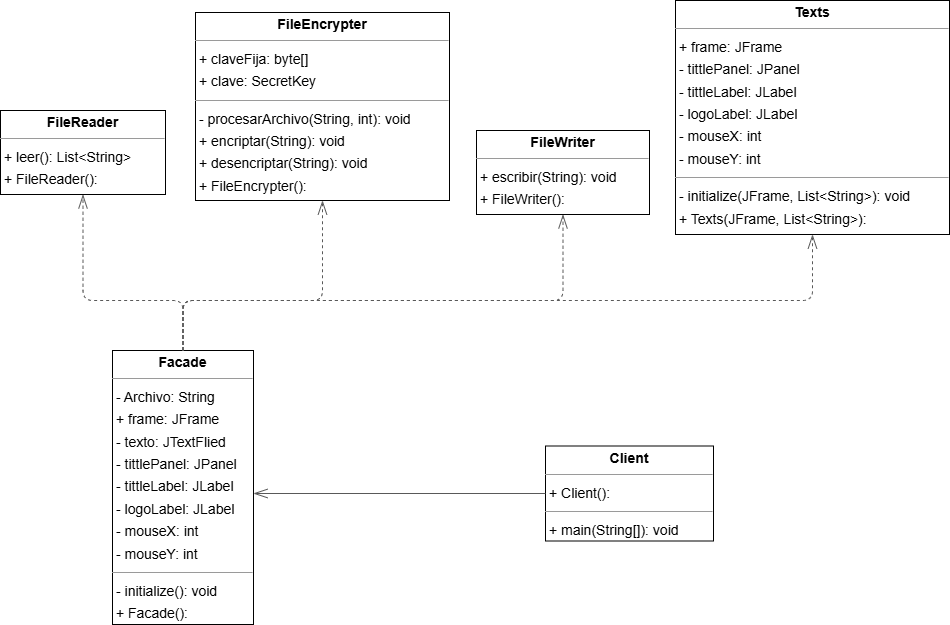

The diagram above was exported from draw.io. Its source (the exported page's mxGraphModel, read from the mxfile embedded in the PNG):
<mxGraphModel dx="1442" dy="967" grid="1" gridSize="10" guides="1" tooltips="1" connect="1" arrows="1" fold="1" page="0" pageScale="1" pageWidth="827" pageHeight="1169" background="none" math="0" shadow="0">
  <root>
    <mxCell id="0" />
    <mxCell id="1" parent="0" />
    <mxCell id="node3" value="&lt;p style=&quot;margin:0px;margin-top:4px;text-align:center;&quot;&gt;&lt;b&gt;Client&lt;/b&gt;&lt;/p&gt;&lt;hr size=&quot;1&quot;/&gt;&lt;p style=&quot;margin:0 0 0 4px;line-height:1.6;&quot;&gt;+ Client(): &lt;/p&gt;&lt;hr size=&quot;1&quot;/&gt;&lt;p style=&quot;margin:0 0 0 4px;line-height:1.6;&quot;&gt;+ main(String[]): void&lt;/p&gt;" style="verticalAlign=top;align=left;overflow=fill;fontSize=14;fontFamily=Helvetica;html=1;rounded=0;shadow=0;comic=0;labelBackgroundColor=none;strokeWidth=1;" parent="1" vertex="1">
      <mxGeometry x="410" y="365.5" width="168" height="95" as="geometry" />
    </mxCell>
    <mxCell id="node1" value="&lt;p style=&quot;margin:0px;margin-top:4px;text-align:center;&quot;&gt;&lt;b&gt;Facade&lt;/b&gt;&lt;/p&gt;&lt;hr size=&quot;1&quot;&gt;&lt;p style=&quot;margin:0 0 0 4px;line-height:1.6;&quot;&gt;- Archivo: String&lt;/p&gt;&lt;p style=&quot;margin:0 0 0 4px;line-height:1.6;&quot;&gt;+ frame: JFrame&lt;/p&gt;&lt;p style=&quot;margin:0 0 0 4px;line-height:1.6;&quot;&gt;- texto: JTextFlied&lt;/p&gt;&lt;p style=&quot;margin:0 0 0 4px;line-height:1.6;&quot;&gt;- tittlePanel: JPanel&lt;/p&gt;&lt;p style=&quot;margin:0 0 0 4px;line-height:1.6;&quot;&gt;- tittleLabel: JLabel&lt;/p&gt;&lt;p style=&quot;margin:0 0 0 4px;line-height:1.6;&quot;&gt;- logoLabel: JLabel&lt;/p&gt;&lt;p style=&quot;margin:0 0 0 4px;line-height:1.6;&quot;&gt;- mouseX: int&lt;/p&gt;&lt;p style=&quot;margin:0 0 0 4px;line-height:1.6;&quot;&gt;- mouseY: int&lt;/p&gt;&lt;hr size=&quot;1&quot;&gt;&lt;p style=&quot;margin:0 0 0 4px;line-height:1.6;&quot;&gt;- initialize(): void&lt;/p&gt;&lt;p style=&quot;margin:0 0 0 4px;line-height:1.6;&quot;&gt;+ Facade():&lt;/p&gt;" style="verticalAlign=top;align=left;overflow=fill;fontSize=14;fontFamily=Helvetica;html=1;rounded=0;shadow=0;comic=0;labelBackgroundColor=none;strokeWidth=1;" parent="1" vertex="1">
      <mxGeometry x="-23" y="270" width="141" height="274" as="geometry" />
    </mxCell>
    <mxCell id="node4" value="&lt;p style=&quot;margin:0px;margin-top:4px;text-align:center;&quot;&gt;&lt;b&gt;FileEncrypter&lt;/b&gt;&lt;/p&gt;&lt;hr size=&quot;1&quot;&gt;&lt;p style=&quot;margin:0 0 0 4px;line-height:1.6;&quot;&gt;+ claveFija: byte[]&lt;/p&gt;&lt;p style=&quot;margin:0 0 0 4px;line-height:1.6;&quot;&gt;+ clave: SecretKey&amp;nbsp;&lt;/p&gt;&lt;hr size=&quot;1&quot;&gt;&lt;p style=&quot;margin:0 0 0 4px;line-height:1.6;&quot;&gt;- procesarArchivo(String, int): void&lt;br&gt;+ encriptar(String): void&lt;br&gt;+ desencriptar(String): void&lt;/p&gt;&lt;p style=&quot;margin:0 0 0 4px;line-height:1.6;&quot;&gt;+ FileEncrypter():&lt;/p&gt;&lt;div&gt;&lt;br&gt;&lt;/div&gt;" style="verticalAlign=top;align=left;overflow=fill;fontSize=14;fontFamily=Helvetica;html=1;rounded=0;shadow=0;comic=0;labelBackgroundColor=none;strokeWidth=1;" parent="1" vertex="1">
      <mxGeometry x="60" y="-68" width="254" height="188" as="geometry" />
    </mxCell>
    <mxCell id="node5" value="&lt;p style=&quot;margin:0px;margin-top:4px;text-align:center;&quot;&gt;&lt;b&gt;FileReader&lt;/b&gt;&lt;/p&gt;&lt;hr size=&quot;1&quot;&gt;&lt;p style=&quot;margin:0 0 0 4px;line-height:1.6;&quot;&gt;+ leer(): List&amp;lt;String&amp;gt;&lt;/p&gt;&lt;p style=&quot;margin:0 0 0 4px;line-height:1.6;&quot;&gt;+ FileReader():&lt;/p&gt;&lt;div&gt;&lt;br&gt;&lt;/div&gt;" style="verticalAlign=top;align=left;overflow=fill;fontSize=14;fontFamily=Helvetica;html=1;rounded=0;shadow=0;comic=0;labelBackgroundColor=none;strokeWidth=1;" parent="1" vertex="1">
      <mxGeometry x="-135" y="30" width="165" height="84" as="geometry" />
    </mxCell>
    <mxCell id="node2" value="&lt;p style=&quot;margin:0px;margin-top:4px;text-align:center;&quot;&gt;&lt;b&gt;FileWriter&lt;/b&gt;&lt;/p&gt;&lt;hr size=&quot;1&quot;&gt;&lt;p style=&quot;margin:0 0 0 4px;line-height:1.6;&quot;&gt;+ escribir(String): void&lt;/p&gt;&lt;p style=&quot;margin:0 0 0 4px;line-height:1.6;&quot;&gt;+ FileWriter():&lt;/p&gt;&lt;div&gt;&lt;br&gt;&lt;/div&gt;" style="verticalAlign=top;align=left;overflow=fill;fontSize=14;fontFamily=Helvetica;html=1;rounded=0;shadow=0;comic=0;labelBackgroundColor=none;strokeWidth=1;" parent="1" vertex="1">
      <mxGeometry x="341" y="50" width="173" height="84" as="geometry" />
    </mxCell>
    <mxCell id="node0" value="&lt;p style=&quot;margin:0px;margin-top:4px;text-align:center;&quot;&gt;&lt;b&gt;Texts&lt;/b&gt;&lt;/p&gt;&lt;hr size=&quot;1&quot;&gt;&lt;p style=&quot;margin:0 0 0 4px;line-height:1.6;&quot;&gt;+ frame: JFrame&lt;/p&gt;&lt;p style=&quot;margin: 0px 0px 0px 4px; line-height: 1.6;&quot;&gt;- tittlePanel: JPanel&lt;/p&gt;&lt;p style=&quot;margin: 0px 0px 0px 4px; line-height: 1.6;&quot;&gt;- tittleLabel: JLabel&lt;/p&gt;&lt;p style=&quot;margin: 0px 0px 0px 4px; line-height: 1.6;&quot;&gt;- logoLabel: JLabel&lt;/p&gt;&lt;p style=&quot;margin: 0px 0px 0px 4px; line-height: 1.6;&quot;&gt;- mouseX: int&lt;/p&gt;&lt;p style=&quot;margin: 0px 0px 0px 4px; line-height: 1.6;&quot;&gt;- mouseY: int&lt;/p&gt;&lt;hr size=&quot;1&quot;&gt;&lt;p style=&quot;margin:0 0 0 4px;line-height:1.6;&quot;&gt;- initialize(JFrame, List&amp;lt;String&amp;gt;): void&lt;/p&gt;&lt;p style=&quot;margin:0 0 0 4px;line-height:1.6;&quot;&gt;+ Texts(JFrame, List&amp;lt;String&amp;gt;):&lt;/p&gt;" style="verticalAlign=top;align=left;overflow=fill;fontSize=14;fontFamily=Helvetica;html=1;rounded=0;shadow=0;comic=0;labelBackgroundColor=none;strokeWidth=1;" parent="1" vertex="1">
      <mxGeometry x="540" y="-80" width="274" height="234" as="geometry" />
    </mxCell>
    <mxCell id="edge4" value="" style="html=1;rounded=1;edgeStyle=orthogonalEdgeStyle;startArrow=none;endArrow=openThin;endSize=12;strokeColor=#595959;exitX=0;exitY=0.5;exitDx=0;exitDy=0;" parent="1" source="node3" target="node1" edge="1">
      <mxGeometry width="50" height="50" relative="1" as="geometry">
        <Array as="points">
          <mxPoint x="410" y="413" />
        </Array>
        <mxPoint x="170" y="390" as="targetPoint" />
      </mxGeometry>
    </mxCell>
    <mxCell id="edge2" value="" style="html=1;rounded=1;edgeStyle=orthogonalEdgeStyle;dashed=1;startArrow=none;endArrow=openThin;endSize=12;strokeColor=#595959;exitX=0.500;exitY=0.000;exitDx=0;exitDy=0;entryX=0.500;entryY=1.000;entryDx=0;entryDy=0;" parent="1" source="node1" target="node4" edge="1">
      <mxGeometry width="50" height="50" relative="1" as="geometry">
        <Array as="points">
          <mxPoint x="47" y="220" />
          <mxPoint x="187" y="220" />
        </Array>
      </mxGeometry>
    </mxCell>
    <mxCell id="edge0" value="" style="html=1;rounded=1;edgeStyle=orthogonalEdgeStyle;dashed=1;startArrow=none;endArrow=openThin;endSize=12;strokeColor=#595959;exitX=0.500;exitY=0.000;exitDx=0;exitDy=0;entryX=0.500;entryY=1.000;entryDx=0;entryDy=0;" parent="1" source="node1" target="node5" edge="1">
      <mxGeometry width="50" height="50" relative="1" as="geometry">
        <Array as="points">
          <mxPoint x="47" y="220" />
          <mxPoint x="-53" y="220" />
        </Array>
      </mxGeometry>
    </mxCell>
    <mxCell id="edge1" value="" style="html=1;rounded=1;edgeStyle=orthogonalEdgeStyle;dashed=1;startArrow=none;endArrow=openThin;endSize=12;strokeColor=#595959;exitX=0.500;exitY=0.000;exitDx=0;exitDy=0;entryX=0.500;entryY=1.000;entryDx=0;entryDy=0;" parent="1" source="node1" target="node2" edge="1">
      <mxGeometry width="50" height="50" relative="1" as="geometry">
        <Array as="points">
          <mxPoint x="47" y="220" />
          <mxPoint x="427" y="220" />
        </Array>
      </mxGeometry>
    </mxCell>
    <mxCell id="edge3" value="" style="html=1;rounded=1;edgeStyle=orthogonalEdgeStyle;dashed=1;startArrow=none;endArrow=openThin;endSize=12;strokeColor=#595959;exitX=0.500;exitY=0.000;exitDx=0;exitDy=0;entryX=0.500;entryY=1.000;entryDx=0;entryDy=0;" parent="1" source="node1" target="node0" edge="1">
      <mxGeometry width="50" height="50" relative="1" as="geometry">
        <Array as="points">
          <mxPoint x="48" y="220" />
          <mxPoint x="677" y="220" />
        </Array>
      </mxGeometry>
    </mxCell>
    <mxCell id="NkWlW5xAjpSAvBdH6cNP-1" style="edgeStyle=orthogonalEdgeStyle;rounded=0;orthogonalLoop=1;jettySize=auto;html=1;exitX=0.5;exitY=1;exitDx=0;exitDy=0;" edge="1" parent="1" source="node4" target="node4">
      <mxGeometry relative="1" as="geometry" />
    </mxCell>
  </root>
</mxGraphModel>